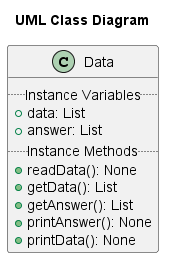

The diagram above was rendered by PlantUML. Its source (embedded in the PNG):
@startuml data
scale 1
title  "UML Class Diagram"
class Data {
	.. Instance Variables ..
	+ data: List
	+ answer: List
	.. Instance Methods ..
	+ readData(): None
	+ getData(): List
	+ getAnswer(): List
	+ printAnswer(): None
	+ printData(): None
}
@enduml